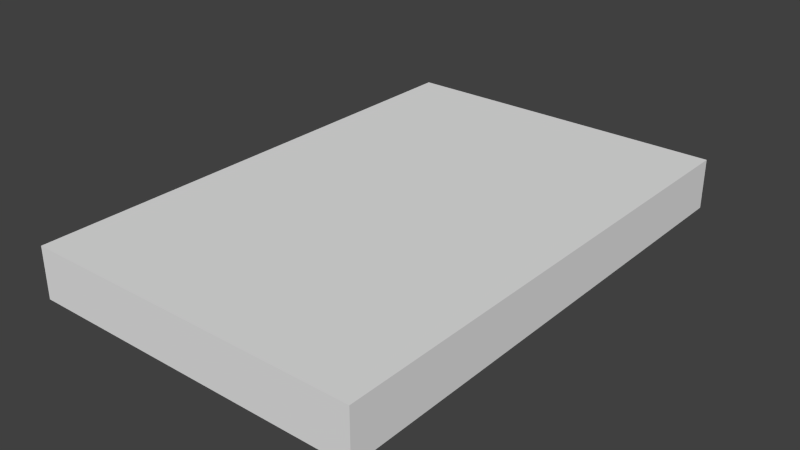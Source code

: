 # Source: Portal.blend  (saved by Blender 2.76.0; exported with 4.5.12 LTS)
import bpy
from mathutils import Matrix  # noqa: F401  (used for matrix-valued properties, if any)

bpy.ops.wm.read_factory_settings(use_empty=True)
scene = bpy.context.scene
scene.name = 'Scene'

# ---- collections
col_collection_1 = bpy.data.collections.new('Collection 1'); scene.collection.children.link(col_collection_1)

# ---- materials (node trees are filled in below, after node groups)
mat_material = bpy.data.materials.new('Material')
mat_material.alpha_threshold = 0.0
mat_material.use_transparent_shadow = False
mat_material.roughness = 0.5
mat_material.line_color = (0.0, 0.0, 0.0, 1.0)

# ---- material node trees

# ---- world
world_world = bpy.data.worlds.new('World'); scene.world = world_world
world_world.color = (0.05088, 0.05088, 0.05088)
world_world.use_sun_shadow = False
world_world.sun_shadow_jitter_overblur = 0.0
world_world.cycles.sampling_method = 'MANUAL'
world_world.cycles.sample_map_resolution = 256

# ---- meshes
me_cube = bpy.data.meshes.new('Cube')
me_cube.from_pydata([(1.0, -1.5, 4.843e-08), (1.0, -1.5, 0.3), (-1.0, -1.5, 0.3), (-1.0, -1.5, -3.092e-07), (1.0, 1.5, 4.061e-07), (1.0, 1.5, 0.3), (-1.0, 1.5, 0.3), (-1.0, 1.5, -7.078e-08)], [], [(0, 3, 2, 1), (4, 5, 6, 7), (0, 1, 5, 4), (1, 2, 6, 5), (2, 3, 7, 6), (4, 0, 3, 7)])
me_cube.materials.append(mat_material)
me_cube.use_remesh_preserve_volume = False
me_cube.use_remesh_preserve_attributes = False
me_cube.use_mirror_vertex_groups = False
me_cube.update()

# ---- objects
ob_portal = bpy.data.objects.new('Portal', me_cube)

# ---- transforms, parenting, visibility, modifiers, constraints
ob_portal.location = (0.0, 0.0, 0.0)
ob_portal.lock_rotations_4d = False
ob_portal.empty_display_type = 'ARROWS'
ob_portal.lineart.crease_threshold = 0.0

# ---- collection membership
col_collection_1.objects.link(ob_portal)

# ---- scene / render settings (as saved in the file)
scene.frame_start = 1; scene.frame_end = 250; scene.frame_set(1)
scene.render.engine = 'BLENDER_EEVEE_NEXT'
scene.render.resolution_percentage = 50
scene.render.dither_intensity = 0.0
scene.cycles.use_denoising = False
scene.cycles.samples = 10
scene.cycles.sampling_pattern = 'TABULATED_SOBOL'
scene.cycles.light_sampling_threshold = 0.0
scene.cycles.use_adaptive_sampling = False
scene.cycles.use_light_tree = False
scene.cycles.blur_glossy = 0.0
scene.cycles.pixel_filter_type = 'GAUSSIAN'
scene.cycles.sample_clamp_indirect = 0.0
scene.view_settings.view_transform = 'Standard'
bpy.context.view_layer.update()

# ---- added for rendering (the .blend has no active camera and no usable light): camera, sun
cam_auto = bpy.data.cameras.new('AutoCamera')
cam_auto.lens = 50.0
cam_auto.sensor_width = 36.0
cam_auto.clip_end = 1000.0
ob_auto_camera = bpy.data.objects.new('AutoCamera', cam_auto)
scene.collection.objects.link(ob_auto_camera)
ob_auto_camera.location = (3.34747, -4.01697, 2.82798)
ob_auto_camera.rotation_euler = (1.09748, -7.21219e-08, 0.694738)
scene.camera = ob_auto_camera
light_auto_sun = bpy.data.lights.new('AutoSun', 'SUN')
light_auto_sun.energy = 3.0
light_auto_sun.angle = 0.0523599
ob_auto_sun = bpy.data.objects.new('AutoSun', light_auto_sun)
scene.collection.objects.link(ob_auto_sun)
ob_auto_sun.rotation_euler = (0.872665, 0.174533, 0.523599)
bpy.context.view_layer.update()
